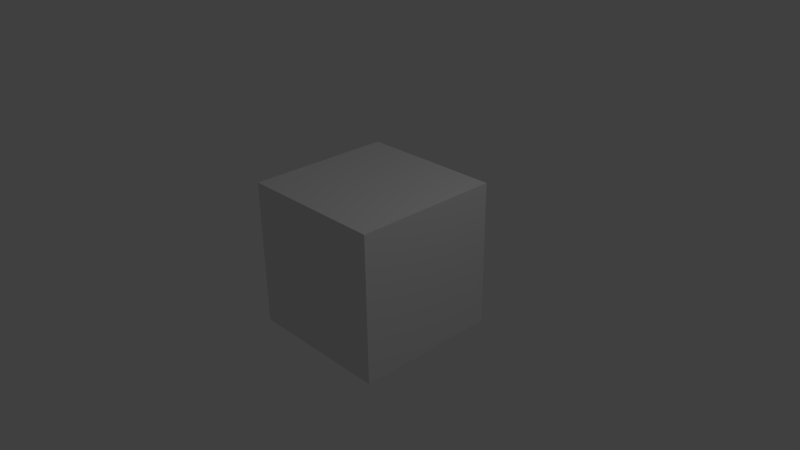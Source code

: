 # Source: BlenderFirmata_Potenciometro.blend  (saved by Blender 2.75.0; exported with 4.5.12 LTS)
import bpy
from mathutils import Matrix  # noqa: F401  (used for matrix-valued properties, if any)

bpy.ops.wm.read_factory_settings(use_empty=True)
scene = bpy.context.scene
scene.name = 'Scene'

# ---- collections
col_collection_1 = bpy.data.collections.new('Collection 1'); scene.collection.children.link(col_collection_1)

# ---- materials (node trees are filled in below, after node groups)
mat_material = bpy.data.materials.new('Material')
mat_material.alpha_threshold = 0.0
mat_material.use_transparent_shadow = False
mat_material.roughness = 0.5
mat_material.line_color = (0.0, 0.0, 0.0, 1.0)

# ---- material node trees

# ---- world
world_world = bpy.data.worlds.new('World'); scene.world = world_world
world_world.color = (0.05088, 0.05088, 0.05088)
world_world.use_sun_shadow = False
world_world.sun_shadow_jitter_overblur = 0.0
world_world.cycles.sampling_method = 'MANUAL'
world_world.cycles.sample_map_resolution = 256

# ---- cameras
cam_camera = bpy.data.cameras.new('Camera')
cam_camera.clip_end = 100.0
cam_camera.lens = 35.0
cam_camera.sensor_width = 32.0
cam_camera.sensor_height = 18.0
cam_camera.ortho_scale = 7.314
cam_camera.dof.focus_distance = 0.0
cam_camera.dof.aperture_fstop = 128.0

# ---- lights
light_lamp = bpy.data.lights.new('Lamp', 'POINT')
light_lamp.transmission_factor = 0.0
light_lamp.cutoff_distance = 30.0
light_lamp.energy = 100.0
light_lamp.shadow_buffer_clip_start = 1.001
light_lamp.shadow_soft_size = 0.1
light_lamp.shadow_maximum_resolution = 0.006
light_lamp.use_absolute_resolution = True
light_lamp.cycles.use_multiple_importance_sampling = False

# ---- meshes
me_cube = bpy.data.meshes.new('Cube')
me_cube.from_pydata([(1.0, 1.0, -1.0), (1.0, -1.0, -1.0), (-1.0, -1.0, -1.0), (-1.0, 1.0, -1.0), (1.0, 1.0, 1.0), (1.0, -1.0, 1.0), (-1.0, -1.0, 1.0), (-1.0, 1.0, 1.0)], [], [(0, 1, 2, 3), (4, 7, 6, 5), (0, 4, 5, 1), (1, 5, 6, 2), (2, 6, 7, 3), (4, 0, 3, 7)])
me_cube.materials.append(mat_material)
me_cube.use_remesh_preserve_volume = False
me_cube.use_remesh_preserve_attributes = False
me_cube.use_mirror_vertex_groups = False
me_cube.update()

# ---- objects
ob_spawner = bpy.data.objects.new('Spawner', None)
ob_cube = bpy.data.objects.new('Cube', me_cube)
ob_lamp = bpy.data.objects.new('Lamp', light_lamp)
ob_camera = bpy.data.objects.new('Camera', cam_camera)

# ---- transforms, parenting, visibility, modifiers, constraints
ob_spawner.location = (0.0, 0.1767, -0.2206)
ob_spawner.empty_image_offset = (0.0, 0.0)
ob_spawner.lineart.crease_threshold = 0.0
ob_cube.location = (0.0, 0.0, 0.0)
ob_cube.lock_rotations_4d = False
ob_cube.empty_display_type = 'ARROWS'
ob_cube.lineart.crease_threshold = 0.0
ob_lamp.location = (4.076, 1.005, 5.904)
ob_lamp.rotation_euler = (0.6503, 0.05522, 1.866)
ob_lamp.lock_rotations_4d = False
ob_lamp.empty_display_type = 'ARROWS'
ob_lamp.color = (0.0, 0.0, 0.0, 0.0)
ob_lamp.lineart.crease_threshold = 0.0
ob_camera.location = (7.481, -6.508, 5.344)
ob_camera.rotation_euler = (1.109, 0.01082, 0.8149)
ob_camera.lock_rotations_4d = False
ob_camera.empty_display_type = 'ARROWS'
ob_camera.color = (0.0, 0.0, 0.0, 0.0)
ob_camera.display_type = 'WIRE'
ob_camera.lineart.crease_threshold = 0.0

# ---- collection membership
col_collection_1.objects.link(ob_spawner)
col_collection_1.objects.link(ob_cube)
col_collection_1.objects.link(ob_lamp)
col_collection_1.objects.link(ob_camera)

# ---- scene / render settings (as saved in the file)
scene.camera = ob_camera
scene.frame_start = 1; scene.frame_end = 250; scene.frame_set(1)
scene.render.engine = 'BLENDER_EEVEE_NEXT'
scene.render.resolution_percentage = 50
scene.render.dither_intensity = 0.0
scene.cycles.use_denoising = False
scene.cycles.samples = 10
scene.cycles.sampling_pattern = 'TABULATED_SOBOL'
scene.cycles.light_sampling_threshold = 0.0
scene.cycles.use_adaptive_sampling = False
scene.cycles.use_light_tree = False
scene.cycles.blur_glossy = 0.0
scene.cycles.volume_bounces = 1
scene.cycles.pixel_filter_type = 'GAUSSIAN'
scene.cycles.sample_clamp_indirect = 0.0
scene.view_settings.view_transform = 'Standard'
bpy.context.view_layer.update()
